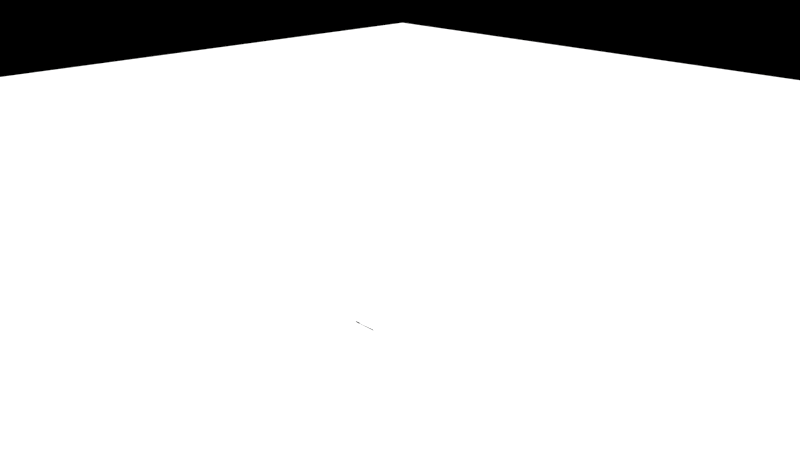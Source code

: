 # Source: Pen.blend  (saved by Blender 2.79.0; exported with 4.5.12 LTS)
import bpy
from mathutils import Matrix  # noqa: F401  (used for matrix-valued properties, if any)

bpy.ops.wm.read_factory_settings(use_empty=True)
scene = bpy.context.scene
scene.name = 'Scene'

# ---- collections
col_collection_1 = bpy.data.collections.new('Collection 1'); scene.collection.children.link(col_collection_1)

# ---- images (referenced by path relative to the original .blend; pixels are not part of the script)
import os
ASSET_DIR = os.environ.get("B2B_ASSET_DIR", "")  # directory of the original .blend (textures are referenced by path, not embedded)
HERE = os.path.dirname(os.path.abspath(__file__))  # packed textures are extracted next to this script under _unpacked/

def load_image(name, relpath, width, height, colorspace="sRGB"):
    """Load a texture the original file referenced (path relative to the .blend, or extracted next to this script)."""
    p = next((c for c in (os.path.join(HERE, relpath), os.path.join(ASSET_DIR, relpath)) if relpath and os.path.exists(c)), "")
    if p:
        img = bpy.data.images.load(p, check_existing=True)
        img.name = name
    else:  # same state as the original file: an image datablock whose file is absent (Cycles renders it pink)
        img = bpy.data.images.new(name, width, height)
        img.source = "FILE"
        img.filepath = "//" + (relpath or name)
    img.colorspace_settings.name = colorspace
    return img
img_pentexture = load_image('PenTexture', 'PenTexture.png', 1024, 1024, 'sRGB')

# ---- materials (node trees are filled in below, after node groups)
mat_plastic = bpy.data.materials.new('Plastic')
mat_plastic.alpha_threshold = 0.0
mat_plastic.roughness = 0.5
mat_lid = bpy.data.materials.new('Lid')
mat_lid.alpha_threshold = 0.0
mat_lid.roughness = 0.5

# ---- material node trees
mat_plastic.use_nodes = True; mat_plastic.node_tree.nodes.clear()
_N = mat_plastic.node_tree.nodes; _L = mat_plastic.node_tree.links
n0 = _N.new('ShaderNodeOutputMaterial'); n0.name = 'Material Output'; n0.location = (300, 300)
n1 = _N.new('ShaderNodeBsdfDiffuse'); n1.name = 'Diffuse BSDF'; n1.location = (10, 300)
n1.inputs[0].default_value = (0.6982, 0.6982, 0.6982, 1.0)
n1.inputs[1].default_value = 0.5882
n2 = _N.new('ShaderNodeTexImage'); n2.name = 'Image Texture'; n2.location = (-211, 336)
n2.width = 140
n2.image = img_pentexture
_L.new(n1.outputs[0], n0.inputs[0])
n0.is_active_output = True
mat_lid.use_nodes = True; mat_lid.node_tree.nodes.clear()
_N = mat_lid.node_tree.nodes; _L = mat_lid.node_tree.links
n0 = _N.new('ShaderNodeOutputMaterial'); n0.name = 'Material Output'; n0.location = (300, 300)
n1 = _N.new('ShaderNodeBsdfDiffuse'); n1.name = 'Diffuse BSDF'; n1.location = (10, 300)
n1.inputs[0].default_value = (0.1282, 0.1282, 0.1282, 1.0)
n1.inputs[1].default_value = 0.4417
n2 = _N.new('ShaderNodeTexImage'); n2.name = 'Image Texture'; n2.location = (-211, 336)
n2.width = 140
n2.image = img_pentexture
_L.new(n1.outputs[0], n0.inputs[0])
n0.is_active_output = True

# ---- world
world_world = bpy.data.worlds.new('World'); scene.world = world_world
world_world.use_nodes = True; world_world.node_tree.nodes.clear()
_N = world_world.node_tree.nodes; _L = world_world.node_tree.links
n0 = _N.new('ShaderNodeOutputWorld'); n0.name = 'World Output'; n0.location = (300, 300)
n1 = _N.new('ShaderNodeBackground'); n1.name = 'Background'; n1.location = (10, 300)
n1.inputs[0].default_value = (0.0, 0.0, 0.0, 1.0)
_L.new(n1.outputs[0], n0.inputs[0])
n0.is_active_output = True
world_world.color = (0.05088, 0.05088, 0.05088)
world_world.use_sun_shadow = False
world_world.sun_shadow_jitter_overblur = 0.0
world_world.cycles.sampling_method = 'MANUAL'

# ---- cameras
cam_camera = bpy.data.cameras.new('Camera')
cam_camera.clip_end = 100.0
cam_camera.lens = 35.0
cam_camera.sensor_width = 32.0
cam_camera.sensor_height = 18.0
cam_camera.ortho_scale = 7.314
cam_camera.dof.focus_distance = 0.0

# ---- lights
light_area = bpy.data.lights.new('Area', 'SUN')
light_area.transmission_factor = 0.0
light_area.angle = 0.1993
light_area.energy = 6.0
light_area.shadow_buffer_clip_start = 0.5
light_area.shadow_soft_size = 0.1
light_area.shadow_cascade_max_distance = 1000.0

# ---- meshes
me_plane = bpy.data.meshes.new('Plane')
me_plane.from_pydata([(-21.94, -21.94, 0.0), (21.94, -21.94, 0.0), (-21.94, 21.94, 0.0), (21.94, 21.94, 0.0)], [], [(0, 1, 3, 2)])
me_plane.use_remesh_preserve_volume = False
me_plane.use_remesh_preserve_attributes = False
me_plane.use_mirror_vertex_groups = False
me_plane.update()
me_cylinder_004 = bpy.data.meshes.new('Cylinder.004')
me_cylinder_004.from_pydata([(-0.1456, 0.007861, 0.002741), (0.1456, 0.007861, 0.002741), (-0.1456, 0.005966, 0.0009864), (0.1456, 0.005965, 0.0009865), (-0.1456, 0.003543, 9.072e-05), (0.1456, 0.003543, 9.072e-05), (-0.1456, 0.0009622, 0.0001902), (0.1456, 0.0009622, 0.0001902), (-0.1456, -0.001384, 0.00127), (0.1456, -0.001384, 0.00127), (-0.1456, -0.003138, 0.003165), (0.1456, -0.003138, 0.003165), (-0.1456, -0.004034, 0.005587), (0.1456, -0.004034, 0.005587), (-0.1456, -0.003935, 0.008168), (0.1456, -0.003935, 0.008168), (-0.1456, -0.002855, 0.01051), (0.1456, -0.002855, 0.01051), (-0.1456, -0.0009601, 0.01227), (0.1456, -0.0009601, 0.01227), (-0.1456, 0.001462, 0.01316), (0.1456, 0.001462, 0.01316), (-0.1456, 0.004043, 0.01307), (0.1456, 0.004043, 0.01306), (-0.1456, 0.006389, 0.01199), (0.1456, 0.006389, 0.01199), (-0.1456, 0.008144, 0.01009), (0.1456, 0.008144, 0.01009), (-0.1456, 0.009039, 0.007668), (0.1456, 0.009039, 0.007668), (-0.1456, 0.00894, 0.005087), (0.1456, 0.00894, 0.005087), (-0.2342, 0.004295, 0.005327), (-0.1453, 0.009251, 0.001733), (-0.2342, 0.003661, 0.00474), (-0.1453, 0.006864, -0.0004774), (-0.2342, 0.00285, 0.004441), (-0.1453, 0.003813, -0.001606), (-0.2342, 0.001987, 0.004474), (-0.1453, 0.0005625, -0.00148), (-0.2342, 0.001203, 0.004835), (-0.1453, -0.002392, -0.000121), (-0.2342, 0.0006156, 0.005469), (-0.1453, -0.004602, 0.002266), (-0.2342, 0.0003161, 0.006279), (-0.1453, -0.005731, 0.005317), (-0.2342, 0.0003495, 0.007142), (-0.1453, -0.005605, 0.008568), (-0.2342, 0.0007106, 0.007927), (-0.1453, -0.004245, 0.01152), (-0.2342, 0.001344, 0.008514), (-0.1453, -0.001859, 0.01373), (-0.2342, 0.002155, 0.008814), (-0.1453, 0.001192, 0.01486), (-0.2342, 0.003018, 0.00878), (-0.1453, 0.004443, 0.01474), (-0.2342, 0.003802, 0.008419), (-0.1453, 0.007398, 0.01338), (-0.2342, 0.004389, 0.007785), (-0.1453, 0.009607, 0.01099), (-0.2342, 0.004689, 0.006975), (-0.1453, 0.01074, 0.007938), (-0.2342, 0.004656, 0.006112), (-0.1453, 0.01061, 0.004687), (-0.1897, 0.009251, 0.001733), (-0.1897, 0.006864, -0.0004775), (-0.1897, 0.003813, -0.001606), (-0.1897, 0.0005625, -0.00148), (-0.1897, -0.002392, -0.000121), (-0.1897, -0.004602, 0.002266), (-0.1897, -0.005731, 0.005317), (-0.1897, -0.005605, 0.008568), (-0.1897, -0.004245, 0.01152), (-0.1897, -0.001859, 0.01373), (-0.1897, 0.001192, 0.01486), (-0.1897, 0.004443, 0.01474), (-0.1897, 0.007398, 0.01338), (-0.1897, 0.009608, 0.01099), (-0.1897, 0.01074, 0.007938), (-0.1897, 0.01061, 0.004687), (-0.212, 0.005457, 0.001815), (-0.212, 0.00339, 0.001051), (-0.212, 0.001189, 0.001136), (-0.212, -0.0008129, 0.002056), (-0.212, -0.00231, 0.003673), (-0.212, -0.003074, 0.00574), (-0.212, -0.002989, 0.007941), (-0.212, -0.002068, 0.009943), (-0.212, -0.0004516, 0.01144), (-0.212, 0.001615, 0.0122), (-0.212, 0.003817, 0.01212), (-0.212, 0.005818, 0.0112), (-0.212, 0.007315, 0.009581), (-0.212, 0.008079, 0.007515), (-0.212, 0.007994, 0.005313), (-0.212, 0.007074, 0.003312), (-0.1453, 0.008663, -0.001782), (-0.1453, 0.01105, 0.0004277), (-0.1853, 0.009634, 0.001455), (-0.1453, 0.01241, 0.003383), (-0.1853, 0.007247, -0.0007554), (-0.1853, 0.01099, 0.004409), (-0.1002, 0.005736, 0.0003406), (-0.1002, 0.008123, 0.002551), (-0.1002, 0.009483, 0.005505), (-0.1002, 0.01128, 0.004201), (-0.1002, 0.007535, -0.0009643), (-0.1002, 0.009922, 0.001246), (-0.1228, 0.01241, 0.003383), (-0.1228, 0.01105, 0.0004277), (-0.1228, 0.01061, 0.004687), (-0.1228, 0.008663, -0.001782), (-0.1228, 0.009251, 0.001733), (-0.1228, 0.006864, -0.0004774)], [], [(0, 1, 3, 2), (2, 3, 5, 4), (4, 5, 7, 6), (6, 7, 9, 8), (8, 9, 11, 10), (10, 11, 13, 12), (12, 13, 15, 14), (14, 15, 17, 16), (16, 17, 19, 18), (18, 19, 21, 20), (20, 21, 23, 22), (22, 23, 25, 24), (24, 25, 27, 26), (26, 27, 29, 28), (3, 1, 31, 29, 27, 25, 23, 21, 19, 17, 15, 13, 11, 9, 7, 5), (28, 29, 31, 30), (30, 31, 1, 0), (0, 2, 4, 6, 8, 10, 12, 14, 16, 18, 20, 22, 24, 26, 28, 30), (65, 64, 98, 100), (65, 35, 37, 66), (66, 37, 39, 67), (67, 39, 41, 68), (68, 41, 43, 69), (69, 43, 45, 70), (70, 45, 47, 71), (71, 47, 49, 72), (72, 49, 51, 73), (73, 51, 53, 74), (74, 53, 55, 75), (75, 55, 57, 76), (76, 57, 59, 77), (77, 59, 61, 78), (35, 33, 63, 61, 59, 57, 55, 53, 51, 49, 47, 45, 43, 41, 39, 37), (78, 61, 63, 79), (79, 63, 99, 101), (32, 34, 36, 38, 40, 42, 44, 46, 48, 50, 52, 54, 56, 58, 60, 62), (94, 79, 64, 95), (93, 78, 79, 94), (92, 77, 78, 93), (91, 76, 77, 92), (90, 75, 76, 91), (89, 74, 75, 90), (88, 73, 74, 89), (87, 72, 73, 88), (86, 71, 72, 87), (85, 70, 71, 86), (84, 69, 70, 85), (83, 68, 69, 84), (82, 67, 68, 83), (81, 66, 67, 82), (80, 65, 66, 81), (95, 64, 65, 80), (32, 95, 80, 34), (34, 80, 81, 36), (36, 81, 82, 38), (38, 82, 83, 40), (40, 83, 84, 42), (42, 84, 85, 44), (44, 85, 86, 46), (46, 86, 87, 48), (48, 87, 88, 50), (50, 88, 89, 52), (52, 89, 90, 54), (54, 90, 91, 56), (56, 91, 92, 58), (58, 92, 93, 60), (60, 93, 94, 62), (62, 94, 95, 32), (98, 97, 96, 100), (101, 99, 97, 98), (64, 79, 101, 98), (35, 65, 100, 96), (108, 110, 104, 105), (109, 108, 105, 107), (104, 103, 107, 105), (103, 102, 106, 107), (111, 109, 107, 106), (110, 112, 103, 104), (113, 111, 106, 102), (112, 113, 102, 103), (33, 35, 113, 112), (35, 96, 111, 113), (63, 33, 112, 110), (96, 97, 109, 111), (97, 99, 108, 109), (99, 63, 110, 108)])
me_cylinder_004.polygons.foreach_set('use_smooth', [True] * 86)
me_cylinder_004.polygons.foreach_set('material_index', [0, 0, 0, 0, 0, 0, 0, 0, 0, 0, 0, 0, 0, 0, 0, 0, 0, 0, 1, 1, 1, 1, 1, 1, 1, 1, 1, 1, 1, 1, 1, 1, 1, 1, 1, 1, 1, 1, 1, 1, 1, 1, 1, 1, 1, 1, 1, 1, 1, 1, 1, 1, 1, 1, 1, 1, 1, 1, 1, 1, 1, 1, 1, 1, 1, 1, 1, 1, 1, 1, 1, 1, 1, 1, 1, 1, 1, 1, 1, 1, 1, 1, 1, 1, 1, 1])
_uv = me_cylinder_004.uv_layers.new(name='UVMap')
_uv.uv.foreach_set('vector', [0.001541, 0.9699, 0.8592, 0.9699, 0.8593, 0.9848, 0.001637, 0.9848, 0.001637, 0.9848, 0.8593, 0.9848, 0.8594, 0.9998, 0.001734, 0.9998, 0.0001839, 0.7603, 0.8578, 0.7603, 0.8579, 0.7753, 0.0002809, 0.7753, 0.0002809, 0.7753, 0.8579, 0.7753, 0.858, 0.7903, 0.0003778, 0.7903, 0.0003778, 0.7903, 0.858, 0.7903, 0.8581, 0.8052, 0.0004746, 0.8052, 0.0004746, 0.8052, 0.8581, 0.8052, 0.8582, 0.8202, 0.0005715, 0.8202, 0.0005715, 0.8202, 0.8582, 0.8202, 0.8583, 0.8352, 0.0006684, 0.8352, 0.0006684, 0.8352, 0.8583, 0.8352, 0.8584, 0.8501, 0.0007653, 0.8501, 0.0007653, 0.8501, 0.8584, 0.8501, 0.8585, 0.8651, 0.0008622, 0.8651, 0.0008622, 0.8651, 0.8585, 0.8651, 0.8586, 0.8801, 0.0009591, 0.8801, 0.0009591, 0.8801, 0.8586, 0.8801, 0.8587, 0.895, 0.001056, 0.895, 0.001056, 0.895, 0.8587, 0.895, 0.8588, 0.91, 0.001153, 0.91, 0.001153, 0.91, 0.8588, 0.91, 0.8589, 0.925, 0.00125, 0.925, 0.00125, 0.925, 0.8589, 0.925, 0.859, 0.9399, 0.001347, 0.9399, 0.4773, 0.4915, 0.4849, 0.499, 0.4889, 0.5089, 0.4889, 0.5196, 0.4849, 0.5294, 0.4773, 0.537, 0.4675, 0.5411, 0.4568, 0.5411, 0.4469, 0.537, 0.4394, 0.5294, 0.4353, 0.5196, 0.4353, 0.5089, 0.4394, 0.499, 0.4469, 0.4915, 0.4568, 0.4874, 0.4675, 0.4874, 0.001347, 0.9399, 0.859, 0.9399, 0.8591, 0.9549, 0.001444, 0.9549, 0.001444, 0.9549, 0.8591, 0.9549, 0.8592, 0.9699, 0.001541, 0.9699, 0.4773, 0.483, 0.4675, 0.487, 0.4568, 0.487, 0.4469, 0.483, 0.4394, 0.4754, 0.4353, 0.4656, 0.4353, 0.4549, 0.4394, 0.445, 0.4469, 0.4375, 0.4568, 0.4334, 0.4675, 0.4334, 0.4773, 0.4375, 0.4849, 0.445, 0.4889, 0.4549, 0.4889, 0.4656, 0.4849, 0.4754, 0.001572, 0.4114, 0.001134, 0.398, 0.01935, 0.3971, 0.01983, 0.4104, 0.3664, 0.7599, 0.3664, 0.5727, 0.3801, 0.5727, 0.3801, 0.7599, 0.3801, 0.7599, 0.3801, 0.5727, 0.3938, 0.5727, 0.3938, 0.7599, 0.3938, 0.7599, 0.3938, 0.5727, 0.4075, 0.5727, 0.4075, 0.7599, 0.4075, 0.7599, 0.4075, 0.5727, 0.4212, 0.5727, 0.4212, 0.7599, 0.4212, 0.7599, 0.4212, 0.5727, 0.4349, 0.5727, 0.4349, 0.7599, 0.4353, 0.0001839, 0.619, 0.0001839, 0.619, 0.01363, 0.4353, 0.01363, 0.4353, 0.01363, 0.619, 0.01363, 0.619, 0.02707, 0.4353, 0.02707, 0.4353, 0.02707, 0.619, 0.02707, 0.619, 0.04051, 0.4353, 0.04051, 0.4353, 0.04051, 0.619, 0.04051, 0.619, 0.05395, 0.4353, 0.05395, 0.4353, 0.05395, 0.619, 0.05395, 0.619, 0.06739, 0.4353, 0.06739, 0.4353, 0.06739, 0.619, 0.06739, 0.619, 0.08083, 0.4353, 0.08083, 0.4353, 0.08083, 0.619, 0.08083, 0.619, 0.09427, 0.4353, 0.09427, 0.4353, 0.09427, 0.619, 0.09427, 0.619, 0.1077, 0.4353, 0.1077, 0.4624, 0.3655, 0.4758, 0.3655, 0.4882, 0.3706, 0.4977, 0.3801, 0.5029, 0.3925, 0.5029, 0.406, 0.4977, 0.4184, 0.4882, 0.4279, 0.4758, 0.433, 0.4624, 0.433, 0.4499, 0.4279, 0.4404, 0.4184, 0.4353, 0.406, 0.4353, 0.3925, 0.4404, 0.3801, 0.4499, 0.3706, 0.4353, 0.1077, 0.619, 0.1077, 0.619, 0.1212, 0.4353, 0.1212, 0.3269, 0.0001839, 0.3463, 0.1864, 0.3374, 0.1874, 0.3268, 0.02663, 0.4932, 0.4348, 0.4965, 0.4334, 0.5001, 0.4334, 0.5034, 0.4348, 0.5059, 0.4373, 0.5073, 0.4406, 0.5073, 0.4442, 0.5059, 0.4474, 0.5034, 0.45, 0.5001, 0.4513, 0.4965, 0.4513, 0.4932, 0.45, 0.4907, 0.4474, 0.4893, 0.4442, 0.4893, 0.4406, 0.4907, 0.4373, 0.5276, 0.252, 0.6198, 0.2433, 0.6208, 0.2567, 0.5284, 0.2611, 0.5284, 0.2251, 0.6208, 0.2295, 0.6198, 0.2429, 0.5276, 0.2342, 0.5286, 0.216, 0.6211, 0.216, 0.6208, 0.2295, 0.5284, 0.2251, 0.5284, 0.2069, 0.6207, 0.2025, 0.6211, 0.216, 0.5286, 0.216, 0.5276, 0.1978, 0.6198, 0.1891, 0.6207, 0.2025, 0.5284, 0.2069, 0.5283, 0.1687, 0.6205, 0.1754, 0.6193, 0.1887, 0.5273, 0.1778, 0.5288, 0.1597, 0.6212, 0.1619, 0.6205, 0.1754, 0.5283, 0.1687, 0.5288, 0.1506, 0.6212, 0.1484, 0.6212, 0.1619, 0.5288, 0.1597, 0.5283, 0.1415, 0.6205, 0.1349, 0.6212, 0.1484, 0.5288, 0.1506, 0.5273, 0.1325, 0.6193, 0.1215, 0.6205, 0.1349, 0.5283, 0.1415, 0.5284, 0.3221, 0.6208, 0.3244, 0.6202, 0.3378, 0.5279, 0.3312, 0.5284, 0.3131, 0.6208, 0.3109, 0.6208, 0.3244, 0.5284, 0.3221, 0.5279, 0.304, 0.6202, 0.2974, 0.6208, 0.3109, 0.5284, 0.3131, 0.5284, 0.2793, 0.6208, 0.2836, 0.6198, 0.2971, 0.5276, 0.2883, 0.5286, 0.2702, 0.6211, 0.2702, 0.6208, 0.2836, 0.5284, 0.2793, 0.5284, 0.2611, 0.6208, 0.2567, 0.6211, 0.2702, 0.5286, 0.2702, 0.4356, 0.2666, 0.5284, 0.2611, 0.5286, 0.2702, 0.4357, 0.2702, 0.4357, 0.2702, 0.5286, 0.2702, 0.5284, 0.2793, 0.4356, 0.2737, 0.4356, 0.2737, 0.5284, 0.2793, 0.5276, 0.2883, 0.4353, 0.2773, 0.4353, 0.3123, 0.5279, 0.304, 0.5284, 0.3131, 0.4355, 0.3158, 0.4355, 0.3158, 0.5284, 0.3131, 0.5284, 0.3221, 0.4355, 0.3194, 0.4355, 0.3194, 0.5284, 0.3221, 0.5279, 0.3312, 0.4353, 0.323, 0.4353, 0.1462, 0.5273, 0.1325, 0.5283, 0.1415, 0.4357, 0.1498, 0.4357, 0.1498, 0.5283, 0.1415, 0.5288, 0.1506, 0.4359, 0.1534, 0.4359, 0.1534, 0.5288, 0.1506, 0.5288, 0.1597, 0.4359, 0.1569, 0.4359, 0.1569, 0.5288, 0.1597, 0.5283, 0.1687, 0.4357, 0.1605, 0.4357, 0.1605, 0.5283, 0.1687, 0.5273, 0.1778, 0.4353, 0.164, 0.4353, 0.2089, 0.5276, 0.1978, 0.5284, 0.2069, 0.4356, 0.2124, 0.4356, 0.2124, 0.5284, 0.2069, 0.5286, 0.216, 0.4357, 0.216, 0.4357, 0.216, 0.5286, 0.216, 0.5284, 0.2251, 0.4356, 0.2196, 0.4356, 0.2196, 0.5284, 0.2251, 0.5276, 0.2342, 0.4353, 0.2231, 0.4353, 0.263, 0.5276, 0.252, 0.5284, 0.2611, 0.4356, 0.2666, 0.01935, 0.3971, 0.1832, 0.3886, 0.1838, 0.4019, 0.01983, 0.4104, 0.01845, 0.3838, 0.1825, 0.3752, 0.1832, 0.3886, 0.01935, 0.3971, 0.001134, 0.398, 0.0001839, 0.3847, 0.01845, 0.3838, 0.01935, 0.3971, 0.3664, 0.5727, 0.3664, 0.7599, 0.3636, 0.7336, 0.3575, 0.5726, 0.3474, 0.2774, 0.3562, 0.2764, 0.3717, 0.3658, 0.3628, 0.3668, 0.2754, 0.3838, 0.2748, 0.3704, 0.3628, 0.3668, 0.362, 0.3793, 0.3717, 0.3658, 0.3706, 0.3788, 0.362, 0.3793, 0.3628, 0.3668, 0.3706, 0.3788, 0.3731, 0.3917, 0.3641, 0.3916, 0.362, 0.3793, 0.2762, 0.3971, 0.2754, 0.3838, 0.362, 0.3793, 0.3641, 0.3916, 0.5284, 0.3651, 0.5283, 0.3516, 0.6215, 0.3516, 0.6216, 0.3651, 0.3669, 0.4822, 0.358, 0.4821, 0.3641, 0.3916, 0.3731, 0.3917, 0.5283, 0.3516, 0.5284, 0.3382, 0.6216, 0.3382, 0.6215, 0.3516, 0.4353, 0.3516, 0.4353, 0.3382, 0.5284, 0.3382, 0.5283, 0.3516, 0.3664, 0.5727, 0.3575, 0.5726, 0.358, 0.4821, 0.3669, 0.4822, 0.4353, 0.3651, 0.4353, 0.3516, 0.5283, 0.3516, 0.5284, 0.3651, 0.1838, 0.4019, 0.1832, 0.3886, 0.2754, 0.3838, 0.2762, 0.3971, 0.1832, 0.3886, 0.1825, 0.3752, 0.2748, 0.3704, 0.2754, 0.3838, 0.3374, 0.1874, 0.3463, 0.1864, 0.3562, 0.2764, 0.3474, 0.2774])
me_cylinder_004.materials.append(mat_plastic)
me_cylinder_004.materials.append(mat_lid)
me_cylinder_004.use_remesh_preserve_volume = False
me_cylinder_004.use_remesh_preserve_attributes = False
me_cylinder_004.use_mirror_vertex_groups = False
me_cylinder_004.update()

# ---- objects
ob_plane = bpy.data.objects.new('Plane', me_plane)
ob_area = bpy.data.objects.new('Area', light_area)
ob_camera = bpy.data.objects.new('Camera', cam_camera)
ob_pen = bpy.data.objects.new('Pen', me_cylinder_004)

# ---- transforms, parenting, visibility, modifiers, constraints
ob_plane.location = (0.0, 0.0, 0.0)
ob_plane.lineart.crease_threshold = 0.0
ob_area.location = (-6.101, 0.4293, 10.75)
ob_area.rotation_euler = (-0.1704, -0.5457, 0.1028)
ob_area.lineart.crease_threshold = 0.0
ob_camera.location = (8.375, -7.386, 5.806)
ob_camera.rotation_euler = (1.207, -4.26e-06, 0.8049)
ob_camera.lock_rotations_4d = False
ob_camera.empty_display_type = 'ARROWS'
ob_camera.color = (0.0, 0.0, 0.0, 0.0)
ob_camera.display_type = 'WIRE'
ob_camera.lineart.crease_threshold = 0.0
ob_pen.location = (0.0, 0.0, 0.0)
ob_pen.lineart.crease_threshold = 0.0

# ---- collection membership
col_collection_1.objects.link(ob_plane)
col_collection_1.objects.link(ob_area)
col_collection_1.objects.link(ob_camera)
col_collection_1.objects.link(ob_pen)

# ---- scene / render settings (as saved in the file)
scene.camera = ob_camera
scene.frame_start = 1; scene.frame_end = 250; scene.frame_set(1)
scene.render.engine = 'CYCLES'
scene.render.dither_intensity = 0.0
scene.render.use_border = True
scene.cycles.use_denoising = False
scene.cycles.samples = 128
scene.cycles.sampling_pattern = 'TABULATED_SOBOL'
scene.cycles.use_adaptive_sampling = False
scene.cycles.use_light_tree = False
scene.cycles.blur_glossy = 0.0
scene.cycles.sample_clamp_indirect = 0.0
scene.view_settings.view_transform = 'Standard'
bpy.context.view_layer.update()
